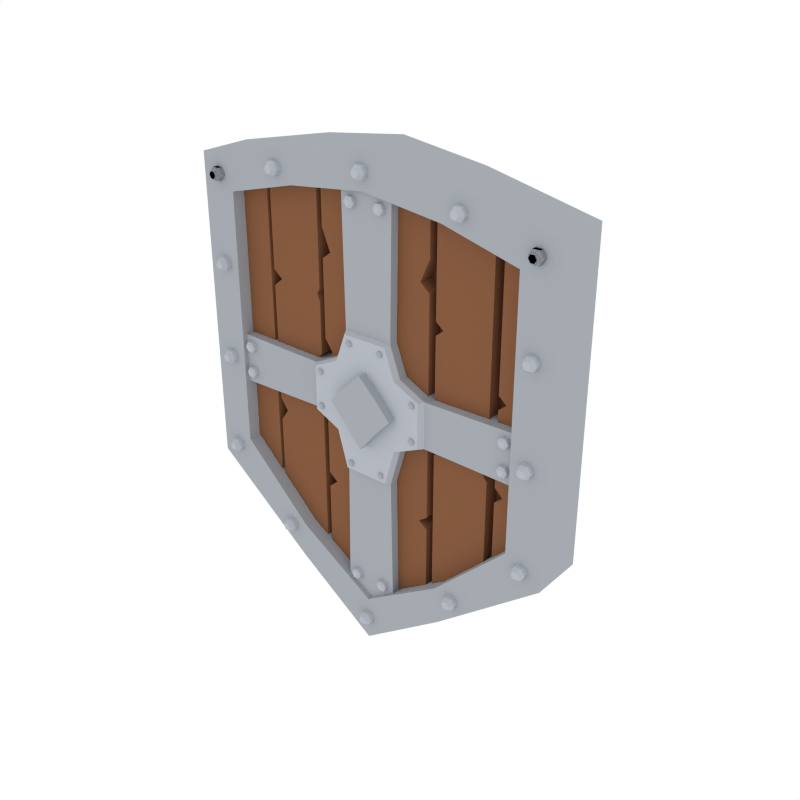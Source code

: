 # Source: Shield_Heater.blend  (saved by Blender 2.81.16; exported with 4.5.12 LTS)
import bpy
from mathutils import Matrix  # noqa: F401  (used for matrix-valued properties, if any)

bpy.ops.wm.read_factory_settings(use_empty=True)
scene = bpy.context.scene
scene.name = 'Scene'

# ---- collections
col_collection_1 = bpy.data.collections.new('Collection 1'); scene.collection.children.link(col_collection_1)

# ---- materials (node trees are filled in below, after node groups)
mat_steel = bpy.data.materials.new('Steel')
mat_steel.alpha_threshold = 0.0
mat_steel.diffuse_color = (0.3763, 0.402, 0.4397, 1.0)
mat_steel.roughness = 0.5
mat_darkwood = bpy.data.materials.new('DarkWood')
mat_darkwood.alpha_threshold = 0.0
mat_darkwood.diffuse_color = (0.1626, 0.07264, 0.03634, 1.0)
mat_darkwood.roughness = 0.5
mat_lightwood = bpy.data.materials.new('LightWood')
mat_lightwood.alpha_threshold = 0.0
mat_lightwood.diffuse_color = (0.2384, 0.1046, 0.05127, 1.0)
mat_lightwood.roughness = 0.5
mat_lightsteel = bpy.data.materials.new('LightSteel')
mat_lightsteel.alpha_threshold = 0.0
mat_lightsteel.diffuse_color = (0.4621, 0.491, 0.5395, 1.0)
mat_lightsteel.roughness = 0.5
mat_white = bpy.data.materials.new('White')
mat_white.alpha_threshold = 0.0
mat_white.roughness = 0.5

# ---- material node trees

# ---- world
world_world = bpy.data.worlds.new('World'); scene.world = world_world
world_world.color = (1.0, 1.0, 1.0)
world_world.use_sun_shadow = False
world_world.sun_shadow_jitter_overblur = 0.0
world_world.cycles.sampling_method = 'NONE'
world_world.cycles.sample_map_resolution = 256

# ---- meshes
me_cube_009 = bpy.data.meshes.new('Cube.009')
me_cube_009.from_pydata([(1.003, 0.02095, -0.5423), (1.003, -0.2565, -0.5423), (1.003, 0.02095, 1.08), (1.003, -0.2565, 1.08), (0.4462, -0.2565, 1.201), (0.4462, 0.02095, -0.9844), (0.4462, 0.02095, 1.201), (0.4462, -0.2565, -0.9844), (0.4462, -0.2565, 1.201), (1.003, -0.2565, 1.08), (1.003, -0.2565, -0.5423), (0.4462, -0.2565, -0.9844), (0.4462, -0.2565, 1.201), (1.003, -0.2565, 1.08), (1.003, -0.2565, -0.5423), (0.4462, -0.2565, -0.9844), (0.4462, -0.2565, 1.201), (1.003, -0.2565, 1.08), (1.003, -0.2565, -0.5423), (0.4462, -0.2565, -0.9844), (0.4462, -0.2565, 1.201), (1.003, -0.2565, 1.08), (1.003, -0.2565, -0.5423), (0.4462, -0.2565, -0.9844), (0.4255, -0.2565, 1.018), (0.8155, -0.2565, 0.9153), (0.8155, -0.2565, -0.4178), (0.4255, -0.2565, -0.7939), (0.4255, -0.1057, 1.018), (0.8155, -0.1057, 0.9153), (0.8155, -0.1057, -0.4178), (0.4255, -0.1057, -0.7939), (0.4866, -0.1651, -0.8227), (0.4866, -0.2802, -0.8227), (0.505, -0.1651, -0.7908), (0.505, -0.2802, -0.7908), (0.5418, -0.1651, -0.7908), (0.5418, -0.2802, -0.7908), (0.5602, -0.1651, -0.8227), (0.5602, -0.2802, -0.8227), (0.5418, -0.1651, -0.8546), (0.5418, -0.2802, -0.8546), (0.505, -0.1651, -0.8546), (0.505, -0.2802, -0.8546), (0.5132, -0.3033, -0.805), (0.503, -0.3033, -0.8227), (0.5337, -0.3033, -0.805), (0.5439, -0.3033, -0.8227), (0.5337, -0.3033, -0.8405), (0.5132, -0.3033, -0.8405), (0.8627, -0.1651, 0.9893), (0.8627, -0.2802, 0.9893), (0.8812, -0.1651, 1.021), (0.8812, -0.2802, 1.021), (0.918, -0.1651, 1.021), (0.918, -0.2802, 1.021), (0.9364, -0.1651, 0.9893), (0.9364, -0.2802, 0.9893), (0.918, -0.1651, 0.9574), (0.918, -0.2802, 0.9574), (0.8812, -0.1651, 0.9574), (0.8812, -0.2802, 0.9574), (0.8893, -0.3033, 1.007), (0.8791, -0.3033, 0.9893), (0.9098, -0.3033, 1.007), (0.92, -0.3033, 0.9893), (0.9098, -0.3033, 0.9716), (0.8893, -0.3033, 0.9716), (0.8627, -0.1651, 0.9893), (0.8627, -0.2802, 0.9893), (0.8812, -0.1651, 1.021), (0.8812, -0.2802, 1.021), (0.918, -0.1651, 1.021), (0.918, -0.2802, 1.021), (0.9364, -0.1651, 0.9893), (0.9364, -0.2802, 0.9893), (0.918, -0.1651, 0.9574), (0.918, -0.2802, 0.9574), (0.8812, -0.1651, 0.9574), (0.8812, -0.2802, 0.9574), (0.8893, -0.3033, 1.007), (0.8791, -0.3033, 0.9893), (0.9098, -0.3033, 1.007), (0.92, -0.3033, 0.9893), (0.9098, -0.3033, 0.9716), (0.8893, -0.3033, 0.9716), (0.8627, -0.1651, 0.9893), (0.8627, -0.2802, 0.9893), (0.8812, -0.1651, 1.021), (0.8812, -0.2802, 1.021), (0.918, -0.1651, 1.021), (0.918, -0.2802, 1.021), (0.9364, -0.1651, 0.9893), (0.9364, -0.2802, 0.9893), (0.918, -0.1651, 0.9574), (0.918, -0.2802, 0.9574), (0.8812, -0.1651, 0.9574), (0.8812, -0.2802, 0.9574), (0.8893, -0.3033, 1.007), (0.8791, -0.3033, 0.9893), (0.9098, -0.3033, 1.007), (0.92, -0.3033, 0.9893), (0.9098, -0.3033, 0.9716), (0.8893, -0.3033, 0.9716), (0.8627, -0.1651, -0.4747), (0.8627, -0.2802, -0.4747), (0.8812, -0.1651, -0.4428), (0.8812, -0.2802, -0.4428), (0.918, -0.1651, -0.4428), (0.918, -0.2802, -0.4428), (0.9364, -0.1651, -0.4747), (0.9364, -0.2802, -0.4747), (0.918, -0.1651, -0.5066), (0.918, -0.2802, -0.5066), (0.8812, -0.1651, -0.5066), (0.8812, -0.2802, -0.5066), (0.8893, -0.3033, -0.457), (0.8791, -0.3033, -0.4747), (0.9098, -0.3033, -0.457), (0.92, -0.3033, -0.4747), (0.9098, -0.3033, -0.4924), (0.8893, -0.3033, -0.4924), (0.8627, -0.1651, 0.04093), (0.8627, -0.2802, 0.04093), (0.8812, -0.1651, 0.07281), (0.8812, -0.2802, 0.07281), (0.918, -0.1651, 0.07281), (0.918, -0.2802, 0.07281), (0.9364, -0.1651, 0.04093), (0.9364, -0.2802, 0.04093), (0.918, -0.1651, 0.009039), (0.918, -0.2802, 0.009039), (0.8812, -0.1651, 0.009039), (0.8812, -0.2802, 0.009039), (0.8893, -0.3033, 0.05865), (0.8791, -0.3033, 0.04093), (0.9098, -0.3033, 0.05865), (0.92, -0.3033, 0.04093), (0.9098, -0.3033, 0.0232), (0.8893, -0.3033, 0.0232), (0.8627, -0.1651, 0.5412), (0.8627, -0.2802, 0.5412), (0.8812, -0.1651, 0.5731), (0.8812, -0.2802, 0.5731), (0.918, -0.1651, 0.5731), (0.918, -0.2802, 0.5731), (0.9364, -0.1651, 0.5412), (0.9364, -0.2802, 0.5412), (0.918, -0.1651, 0.5093), (0.918, -0.2802, 0.5093), (0.8812, -0.1651, 0.5093), (0.8812, -0.2802, 0.5093), (0.8893, -0.3033, 0.5589), (0.8791, -0.3033, 0.5412), (0.9098, -0.3033, 0.5589), (0.92, -0.3033, 0.5412), (0.9098, -0.3033, 0.5235), (0.8893, -0.3033, 0.5235), (0.4866, -0.1651, 1.082), (0.4866, -0.2802, 1.082), (0.505, -0.1651, 1.114), (0.505, -0.2802, 1.114), (0.5418, -0.1651, 1.114), (0.5418, -0.2802, 1.114), (0.5602, -0.1651, 1.082), (0.5602, -0.2802, 1.082), (0.5418, -0.1651, 1.05), (0.5418, -0.2802, 1.05), (0.505, -0.1651, 1.05), (0.505, -0.2802, 1.05), (0.5132, -0.3033, 1.1), (0.503, -0.3033, 1.082), (0.5337, -0.3033, 1.1), (0.5439, -0.3033, 1.082), (0.5337, -0.3033, 1.064), (0.5132, -0.3033, 1.064), (-1.003, 0.02095, -0.5423), (-1.003, -0.2565, -0.5423), (-1.003, 0.02095, 1.08), (-1.003, -0.2565, 1.08), (4.587e-16, 0.02095, 1.261), (5.727e-16, -0.2565, 1.261), (-6.798e-16, 0.02095, -1.302), (-5.658e-16, -0.2565, -1.302), (-0.4462, -0.2565, 1.201), (-0.4462, 0.02095, -0.9844), (-0.4462, 0.02095, 1.201), (-0.4462, -0.2565, -0.9844), (-0.4462, -0.2565, 1.201), (-1.003, -0.2565, 1.08), (-1.003, -0.2565, -0.5423), (-0.4462, -0.2565, -0.9844), (-5.658e-16, -0.2565, -1.302), (5.727e-16, -0.2565, 1.261), (-0.4462, -0.2565, 1.201), (-1.003, -0.2565, 1.08), (-1.003, -0.2565, -0.5423), (-0.4462, -0.2565, -0.9844), (-5.658e-16, -0.2565, -1.302), (5.727e-16, -0.2565, 1.261), (-0.4462, -0.2565, 1.201), (-1.003, -0.2565, 1.08), (-1.003, -0.2565, -0.5423), (-0.4462, -0.2565, -0.9844), (-5.658e-16, -0.2565, -1.302), (5.727e-16, -0.2565, 1.261), (-0.4462, -0.2565, 1.201), (-1.003, -0.2565, 1.08), (-1.003, -0.2565, -0.5423), (-0.4462, -0.2565, -0.9844), (-5.658e-16, -0.2565, -1.302), (5.727e-16, -0.2565, 1.261), (-0.4255, -0.2565, 1.018), (-0.8155, -0.2565, 0.9153), (-0.8155, -0.2565, -0.4178), (-0.4255, -0.2565, -0.7939), (-4.601e-16, -0.2565, -1.064), (4.877e-16, -0.2565, 1.07), (-0.4255, -0.1057, 1.018), (-0.8155, -0.1057, 0.9153), (-0.8155, -0.1057, -0.4178), (-0.4255, -0.1057, -0.7939), (-5.179e-16, -0.1057, -1.064), (4.299e-16, -0.1057, 1.07), (-0.4866, -0.1651, -0.8227), (-0.4866, -0.2802, -0.8227), (-0.505, -0.1651, -0.7908), (-0.505, -0.2802, -0.7908), (-0.5418, -0.1651, -0.7908), (-0.5418, -0.2802, -0.7908), (-0.5602, -0.1651, -0.8227), (-0.5602, -0.2802, -0.8227), (-0.5418, -0.1651, -0.8546), (-0.5418, -0.2802, -0.8546), (-0.505, -0.1651, -0.8546), (-0.505, -0.2802, -0.8546), (-0.5132, -0.3033, -0.805), (-0.503, -0.3033, -0.8227), (-0.5337, -0.3033, -0.805), (-0.5439, -0.3033, -0.8227), (-0.5337, -0.3033, -0.8405), (-0.5132, -0.3033, -0.8405), (-0.8627, -0.1651, 0.9893), (-0.8627, -0.2802, 0.9893), (-0.8812, -0.1651, 1.021), (-0.8812, -0.2802, 1.021), (-0.918, -0.1651, 1.021), (-0.918, -0.2802, 1.021), (-0.9364, -0.1651, 0.9893), (-0.9364, -0.2802, 0.9893), (-0.918, -0.1651, 0.9574), (-0.918, -0.2802, 0.9574), (-0.8812, -0.1651, 0.9574), (-0.8812, -0.2802, 0.9574), (-0.8893, -0.3033, 1.007), (-0.8791, -0.3033, 0.9893), (-0.9098, -0.3033, 1.007), (-0.92, -0.3033, 0.9893), (-0.9098, -0.3033, 0.9716), (-0.8893, -0.3033, 0.9716), (-0.8627, -0.1651, 0.9893), (-0.8627, -0.2802, 0.9893), (-0.8812, -0.1651, 1.021), (-0.8812, -0.2802, 1.021), (-0.918, -0.1651, 1.021), (-0.918, -0.2802, 1.021), (-0.9364, -0.1651, 0.9893), (-0.9364, -0.2802, 0.9893), (-0.918, -0.1651, 0.9574), (-0.918, -0.2802, 0.9574), (-0.8812, -0.1651, 0.9574), (-0.8812, -0.2802, 0.9574), (-0.8893, -0.3033, 1.007), (-0.8791, -0.3033, 0.9893), (-0.9098, -0.3033, 1.007), (-0.92, -0.3033, 0.9893), (-0.9098, -0.3033, 0.9716), (-0.8893, -0.3033, 0.9716), (-0.8627, -0.1651, 0.9893), (-0.8627, -0.2802, 0.9893), (-0.8812, -0.1651, 1.021), (-0.8812, -0.2802, 1.021), (-0.918, -0.1651, 1.021), (-0.918, -0.2802, 1.021), (-0.9364, -0.1651, 0.9893), (-0.9364, -0.2802, 0.9893), (-0.918, -0.1651, 0.9574), (-0.918, -0.2802, 0.9574), (-0.8812, -0.1651, 0.9574), (-0.8812, -0.2802, 0.9574), (-0.8893, -0.3033, 1.007), (-0.8791, -0.3033, 0.9893), (-0.9098, -0.3033, 1.007), (-0.92, -0.3033, 0.9893), (-0.9098, -0.3033, 0.9716), (-0.8893, -0.3033, 0.9716), (-0.8627, -0.1651, -0.4747), (-0.8627, -0.2802, -0.4747), (-0.8812, -0.1651, -0.4428), (-0.8812, -0.2802, -0.4428), (-0.918, -0.1651, -0.4428), (-0.918, -0.2802, -0.4428), (-0.9364, -0.1651, -0.4747), (-0.9364, -0.2802, -0.4747), (-0.918, -0.1651, -0.5066), (-0.918, -0.2802, -0.5066), (-0.8812, -0.1651, -0.5066), (-0.8812, -0.2802, -0.5066), (-0.8893, -0.3033, -0.457), (-0.8791, -0.3033, -0.4747), (-0.9098, -0.3033, -0.457), (-0.92, -0.3033, -0.4747), (-0.9098, -0.3033, -0.4924), (-0.8893, -0.3033, -0.4924), (-0.8627, -0.1651, 0.04093), (-0.8627, -0.2802, 0.04093), (-0.8812, -0.1651, 0.07281), (-0.8812, -0.2802, 0.07281), (-0.918, -0.1651, 0.07281), (-0.918, -0.2802, 0.07281), (-0.9364, -0.1651, 0.04093), (-0.9364, -0.2802, 0.04093), (-0.918, -0.1651, 0.009039), (-0.918, -0.2802, 0.009039), (-0.8812, -0.1651, 0.009039), (-0.8812, -0.2802, 0.009039), (-0.8893, -0.3033, 0.05865), (-0.8791, -0.3033, 0.04093), (-0.9098, -0.3033, 0.05865), (-0.92, -0.3033, 0.04093), (-0.9098, -0.3033, 0.0232), (-0.8893, -0.3033, 0.0232), (-0.8627, -0.1651, 0.5412), (-0.8627, -0.2802, 0.5412), (-0.8812, -0.1651, 0.5731), (-0.8812, -0.2802, 0.5731), (-0.918, -0.1651, 0.5731), (-0.918, -0.2802, 0.5731), (-0.9364, -0.1651, 0.5412), (-0.9364, -0.2802, 0.5412), (-0.918, -0.1651, 0.5093), (-0.918, -0.2802, 0.5093), (-0.8812, -0.1651, 0.5093), (-0.8812, -0.2802, 0.5093), (-0.8893, -0.3033, 0.5589), (-0.8791, -0.3033, 0.5412), (-0.9098, -0.3033, 0.5589), (-0.92, -0.3033, 0.5412), (-0.9098, -0.3033, 0.5235), (-0.8893, -0.3033, 0.5235), (-0.4866, -0.1651, 1.082), (-0.4866, -0.2802, 1.082), (-0.505, -0.1651, 1.114), (-0.505, -0.2802, 1.114), (-0.5418, -0.1651, 1.114), (-0.5418, -0.2802, 1.114), (-0.5602, -0.1651, 1.082), (-0.5602, -0.2802, 1.082), (-0.5418, -0.1651, 1.05), (-0.5418, -0.2802, 1.05), (-0.505, -0.1651, 1.05), (-0.505, -0.2802, 1.05), (-0.5132, -0.3033, 1.1), (-0.503, -0.3033, 1.082), (-0.5337, -0.3033, 1.1), (-0.5439, -0.3033, 1.082), (-0.5337, -0.3033, 1.064), (-0.5132, -0.3033, 1.064), (-0.01239, -0.3033, -1.191), (0.008083, -0.3033, -1.191), (0.01832, -0.3033, -1.173), (0.008083, -0.3033, -1.155), (-0.02262, -0.3033, -1.173), (-0.01239, -0.3033, -1.155), (-0.02056, -0.2802, -1.205), (-0.02056, -0.1651, -1.205), (0.01626, -0.2802, -1.205), (0.01626, -0.1651, -1.205), (0.03467, -0.2802, -1.173), (0.03467, -0.1651, -1.173), (0.01626, -0.2802, -1.141), (0.01626, -0.1651, -1.141), (-0.02056, -0.2802, -1.141), (-0.02056, -0.1651, -1.141), (-0.03897, -0.2802, -1.173), (-0.03897, -0.1651, -1.173), (-0.01239, -0.3033, 1.138), (0.008083, -0.3033, 1.138), (0.01832, -0.3033, 1.156), (0.008083, -0.3033, 1.174), (-0.02262, -0.3033, 1.156), (-0.01239, -0.3033, 1.174), (-0.02056, -0.2802, 1.124), (-0.02056, -0.1651, 1.124), (0.01626, -0.2802, 1.124), (0.01626, -0.1651, 1.124), (0.03467, -0.2802, 1.156), (0.03467, -0.1651, 1.156), (0.01626, -0.2802, 1.188), (0.01626, -0.1651, 1.188), (-0.02056, -0.2802, 1.188), (-0.02056, -0.1651, 1.188), (-0.03897, -0.2802, 1.156), (-0.03897, -0.1651, 1.156), (-0.6565, -0.06977, -0.68), (-0.6565, -0.1873, -0.6799), (-0.8885, -0.06977, -0.4738), (-0.8885, -0.1873, -0.4737), (-0.6565, -0.06977, 1.088), (-0.6565, -0.1873, 1.088), (-0.8885, -0.06977, 0.9485), (-0.8885, -0.1873, 0.9485), (-0.8885, -0.06977, 0.1292), (-0.8511, -0.06977, 0.07976), (-0.8511, -0.06977, 0.04172), (-0.8511, -0.1873, 0.04184), (-0.8511, -0.1873, 0.07988), (-0.8885, -0.1873, 0.1293), (-0.6565, -0.06977, 0.0203), (-0.7007, -0.06977, 0.07979), (-0.6565, -0.06977, 0.1463), (-0.6565, -0.1873, 0.1464), (-0.7007, -0.1873, 0.07991), (-0.6565, -0.1873, 0.02042), (-0.6357, -0.06977, 1.088), (-0.6357, -0.1873, 1.088), (-0.3375, -0.06977, 1.121), (-0.3375, -0.1873, 1.121), (-0.6357, -0.06977, -0.68), (-0.6357, -0.1873, -0.6799), (-0.3375, -0.06977, -0.9565), (-0.3375, -0.1873, -0.9564), (-0.3375, -0.06977, -0.2505), (-0.3375, -0.06977, -0.2045), (-0.3375, -0.06977, -0.1585), (-0.3375, -0.1873, -0.1584), (-0.3375, -0.1873, -0.2044), (-0.3375, -0.1873, -0.2503), (-0.6357, -0.06977, -0.1416), (-0.5916, -0.06977, -0.2045), (-0.6357, -0.06977, -0.2675), (-0.6357, -0.1873, -0.2674), (-0.5916, -0.1873, -0.2044), (-0.6357, -0.1873, -0.1414), (-0.3375, -0.06977, 0.4593), (-0.3533, -0.06977, 0.4973), (-0.3375, -0.06977, 0.5264), (-0.6357, -0.1873, 0.4701), (-0.5856, -0.1873, 0.5117), (-0.6357, -0.1873, 0.5532), (-0.3375, -0.1873, 0.5265), (-0.3533, -0.1873, 0.4974), (-0.3375, -0.1873, 0.4594), (-0.6357, -0.06977, 0.553), (-0.5856, -0.06977, 0.5115), (-0.6357, -0.06977, 0.47), (-0.3375, -0.1873, 0.1865), (-0.3671, -0.1873, 0.1629), (-0.3375, -0.1873, 0.1244), (-0.6357, -0.06977, 0.1888), (-0.6357, -0.06977, 0.1581), (-0.6357, -0.06977, 0.1273), (-0.3375, -0.06977, 0.1243), (-0.3671, -0.06977, 0.1627), (-0.3375, -0.06977, 0.1864), (-0.6357, -0.1873, 0.1275), (-0.6357, -0.1873, 0.1582), (-0.6357, -0.1873, 0.1889), (-0.3092, -0.06977, -0.9599), (-0.3092, -0.1873, -0.9598), (-0.01092, -0.06977, -1.153), (-0.01092, -0.1873, -1.152), (-0.3092, -0.06977, 1.121), (-0.3092, -0.1873, 1.121), (-0.01092, -0.06977, 1.151), (-0.01092, -0.1873, 1.151), (-0.01092, -0.06977, 0.2631), (-0.01092, -0.06977, 0.2172), (-0.01092, -0.06977, 0.1712), (-0.01092, -0.1873, 0.1713), (-0.01092, -0.1873, 0.2173), (-0.01092, -0.1873, 0.2632), (-0.3092, -0.06977, 0.1542), (-0.265, -0.06977, 0.2172), (-0.3092, -0.06977, 0.2801), (-0.3092, -0.1873, 0.2803), (-0.265, -0.1873, 0.2173), (-0.3092, -0.1873, 0.1543), (-0.01092, -0.06977, -0.4467), (-0.01092, -0.06977, -0.4802), (-0.01092, -0.06977, -0.5138), (-0.3092, -0.1873, -0.4573), (-0.259, -0.1873, -0.4989), (-0.3092, -0.1873, -0.5404), (-0.01092, -0.1873, -0.5137), (-0.01092, -0.1873, -0.4801), (-0.01092, -0.1873, -0.4465), (-0.3092, -0.06977, -0.5405), (-0.259, -0.06977, -0.499), (-0.3092, -0.06977, -0.4575), (-0.01092, -0.1873, -0.2159), (-0.04051, -0.1873, -0.15), (-0.01092, -0.1873, -0.1115), (-0.3092, -0.06977, -0.1762), (-0.3092, -0.06977, -0.1454), (-0.3092, -0.06977, -0.1147), (-0.01092, -0.06977, -0.1116), (-0.04051, -0.06977, -0.1501), (-0.01092, -0.06977, -0.216), (-0.3092, -0.1873, -0.1146), (-0.3092, -0.1873, -0.1453), (-0.3092, -0.1873, -0.176), (-0.01092, -0.1873, 0.6808), (-0.01092, -0.1873, 0.7347), (-0.01092, -0.1873, 0.8565), (-0.3092, -0.06977, 0.6817), (-0.2618, -0.06977, 0.7181), (-0.3092, -0.06977, 0.8331), (-0.01092, -0.06977, 0.8561), (-0.01092, -0.06977, 0.7344), (-0.01092, -0.06977, 0.6806), (-0.3092, -0.1873, 0.8336), (-0.2618, -0.1873, 0.7183), (-0.3092, -0.1873, 0.6818), (0.354, -0.06977, 1.114), (0.354, -0.1873, 1.114), (0.6522, -0.06977, 1.059), (0.6522, -0.1873, 1.059), (0.354, -0.06977, -0.9523), (0.354, -0.1873, -0.9522), (0.6522, -0.06977, -0.6674), (0.6522, -0.1873, -0.6673), (0.6522, -0.06977, -0.1476), (0.6088, -0.06977, -0.08827), (0.6522, -0.06977, -0.05568), (0.6522, -0.1873, -0.05556), (0.6088, -0.1873, -0.08815), (0.6522, -0.1873, -0.1475), (0.354, -0.06977, -0.03861), (0.3981, -0.06977, -0.0799), (0.354, -0.06977, -0.1168), (0.354, -0.1873, -0.1166), (0.3981, -0.1873, -0.07978), (0.354, -0.1873, -0.03849), (0.6522, -0.06977, 0.4702), (0.6522, -0.06977, 0.498), (0.6522, -0.06977, 0.5259), (0.354, -0.1873, 0.479), (0.3954, -0.1873, 0.5132), (0.354, -0.1873, 0.5475), (0.6522, -0.1873, 0.526), (0.6522, -0.1873, 0.4982), (0.6522, -0.1873, 0.4703), (0.354, -0.06977, 0.5473), (0.3954, -0.06977, 0.5131), (0.354, -0.06977, 0.4789), (0.6972, -0.06977, 1.048), (0.6972, -0.1873, 1.048), (0.8885, -0.06977, 0.9518), (0.8885, -0.1873, 0.9518), (0.6972, -0.06977, -0.6176), (0.6972, -0.1873, -0.6174), (0.8885, -0.06977, -0.4124), (0.8885, -0.1873, -0.4123), (0.8885, -0.06977, -0.2691), (0.8885, -0.06977, -0.2059), (0.8885, -0.06977, -0.1733), (0.8885, -0.1873, -0.1732), (0.8885, -0.1873, -0.2058), (0.8885, -0.1873, -0.2689), (0.6972, -0.06977, -0.1563), (0.7413, -0.06977, -0.1976), (0.6972, -0.06977, -0.2345), (0.6972, -0.1873, -0.2343), (0.7413, -0.1873, -0.1975), (0.6972, -0.1873, -0.1562), (0.8885, -0.06977, 0.2215), (0.8885, -0.06977, 0.2494), (0.8885, -0.06977, 0.2773), (0.6972, -0.1873, 0.2304), (0.7386, -0.1873, 0.2646), (0.6972, -0.1873, 0.2988), (0.8885, -0.1873, 0.2774), (0.8885, -0.1873, 0.2495), (0.8885, -0.1873, 0.2217), (0.6972, -0.06977, 0.2987), (0.7386, -0.06977, 0.2645), (0.6972, -0.06977, 0.2302), (0.3163, -0.06977, 1.114), (0.3163, -0.1873, 1.114), (0.01802, -0.06977, 1.151), (0.01802, -0.1873, 1.151), (0.3163, -0.06977, -0.9316), (0.3163, -0.1873, -0.9315), (0.01802, -0.06977, -1.175), (0.01802, -0.1873, -1.175), (0.01802, -0.06977, -0.05514), (0.01802, -0.06977, -0.009176), (0.01802, -0.06977, 0.03679), (0.01802, -0.1873, 0.03691), (0.01802, -0.1873, -0.009056), (0.01802, -0.1873, -0.05502), (0.3163, -0.06977, 0.05382), (0.2721, -0.06977, -0.009158), (0.3163, -0.06977, -0.07215), (0.3163, -0.1873, -0.07203), (0.2721, -0.1873, -0.009039), (0.3163, -0.1873, 0.05394), (0.01802, -0.06977, 0.6545), (0.01802, -0.06977, 0.6881), (0.01802, -0.06977, 0.7462), (0.3163, -0.1873, 0.6655), (0.2661, -0.1873, 0.707), (0.3163, -0.1873, 0.822), (0.01802, -0.1873, 0.7465), (0.01802, -0.1873, 0.6882), (0.01802, -0.1873, 0.6546), (0.3163, -0.06977, 0.8216), (0.2661, -0.06977, 0.7069), (0.3163, -0.06977, 0.6653), (0.01802, -0.1873, 0.4241), (0.04761, -0.1873, 0.3582), (0.01802, -0.1873, 0.3197), (0.3163, -0.06977, 0.3841), (0.3163, -0.06977, 0.3534), (0.3163, -0.06977, 0.3227), (0.01802, -0.06977, 0.3196), (0.04761, -0.06977, 0.358), (0.01802, -0.06977, 0.424), (0.3163, -0.1873, 0.3228), (0.3163, -0.1873, 0.3535), (0.3163, -0.1873, 0.3843), (0.01802, -0.1873, -0.4727), (0.01802, -0.1873, -0.5084), (0.01802, -0.1873, -0.5442), (0.3163, -0.06977, -0.4739), (0.2689, -0.06977, -0.5075), (0.3163, -0.06977, -0.5412), (0.01802, -0.06977, -0.5443), (0.01802, -0.06977, -0.5086), (0.01802, -0.06977, -0.4728), (0.3163, -0.1873, -0.5411), (0.2689, -0.1873, -0.5074), (0.3163, -0.1873, -0.4737), (0.05384, -0.205, -0.9475), (0.05384, -0.2537, -0.9475), (0.06853, -0.205, -0.9221), (0.06853, -0.2537, -0.9221), (0.09791, -0.205, -0.9221), (0.09791, -0.2537, -0.9221), (0.1126, -0.205, -0.9475), (0.1126, -0.2537, -0.9475), (0.09791, -0.205, -0.973), (0.09791, -0.2537, -0.973), (0.06853, -0.205, -0.973), (0.06853, -0.2537, -0.973), (0.07505, -0.2634, -0.9334), (0.06689, -0.2634, -0.9475), (0.09139, -0.2634, -0.9334), (0.09956, -0.2634, -0.9475), (0.09139, -0.2634, -0.9617), (0.07505, -0.2634, -0.9617), (-0.05384, -0.205, -0.9475), (-0.05384, -0.2537, -0.9475), (-0.06853, -0.205, -0.9221), (-0.06853, -0.2537, -0.9221), (-0.09791, -0.205, -0.9221), (-0.09791, -0.2537, -0.9221), (-0.1126, -0.205, -0.9475), (-0.1126, -0.2537, -0.9475), (-0.09791, -0.205, -0.973), (-0.09791, -0.2537, -0.973), (-0.06853, -0.205, -0.973), (-0.06853, -0.2537, -0.973), (-0.07505, -0.2634, -0.9334), (-0.06689, -0.2634, -0.9475), (-0.09139, -0.2634, -0.9334), (-0.09956, -0.2634, -0.9475), (-0.09139, -0.2634, -0.9617), (-0.07505, -0.2634, -0.9617), (0.3313, -0.07411, -0.07327), (0.3313, -0.2325, -0.07327), (0.3313, -0.07411, 0.1655), (0.3313, -0.2325, 0.1655), (0.9385, -0.07411, -0.08509), (0.9385, -0.2325, -0.08509), (0.9385, -0.07411, 0.1773), (0.9385, -0.2325, 0.1773), (0.1332, -0.07411, -0.3379), (0.1332, -0.2325, -0.3379), (0.145, -0.07411, -1.141), (0.145, -0.2325, -1.141), (0.1332, -0.07411, 0.3878), (0.1332, -0.2325, 0.3878), (0.145, -0.07411, 1.147), (0.145, -0.2325, 1.147), (0.1902, -0.07411, -0.1397), (0.1902, -0.2325, -0.1397), (0.1902, -0.07411, 0.2332), (0.1902, -0.2325, 0.2332), (0.3123, -0.2589, -0.07062), (0.3123, -0.2589, 0.1617), (0.1195, -0.2589, -0.3282), (0.1195, -0.2589, 0.3781), (0.1794, -0.2532, 0.03618), (0.1749, -0.2589, -0.1353), (0.1749, -0.2589, 0.2276), (0.1044, -0.2532, -0.04366), (0.1044, -0.299, -0.04366), (0.1794, -0.299, 0.03618), (0.1044, -0.2532, 0.1167), (0.1044, -0.299, 0.1167), (0.7421, -0.205, 0.1211), (0.7421, -0.2537, 0.1211), (0.7568, -0.205, 0.1465), (0.7568, -0.2537, 0.1465), (0.7862, -0.205, 0.1465), (0.7862, -0.2537, 0.1465), (0.8009, -0.205, 0.1211), (0.8009, -0.2537, 0.1211), (0.7862, -0.205, 0.09564), (0.7862, -0.2537, 0.09564), (0.7568, -0.205, 0.09564), (0.7568, -0.2537, 0.09564), (0.7633, -0.2634, 0.1352), (0.7552, -0.2634, 0.1211), (0.7797, -0.2634, 0.1352), (0.7878, -0.2634, 0.1211), (0.7797, -0.2634, 0.1069), (0.7633, -0.2634, 0.1069), (0.7421, -0.205, -0.01964), (0.7421, -0.2537, -0.01964), (0.7568, -0.205, 0.005807), (0.7568, -0.2537, 0.005807), (0.7862, -0.205, 0.005807), (0.7862, -0.2537, 0.005807), (0.8009, -0.205, -0.01964), (0.8009, -0.2537, -0.01964), (0.7862, -0.205, -0.04509), (0.7862, -0.2537, -0.04509), (0.7568, -0.205, -0.04509), (0.7568, -0.2537, -0.04509), (0.7633, -0.2634, -0.005494), (0.7552, -0.2634, -0.01964), (0.7797, -0.2634, -0.005494), (0.7878, -0.2634, -0.01964), (0.7797, -0.2634, -0.03379), (0.7633, -0.2634, -0.03379), (0.05384, -0.205, 1.006), (0.05384, -0.2537, 1.006), (0.06853, -0.205, 1.032), (0.06853, -0.2537, 1.032), (0.09791, -0.205, 1.032), (0.09791, -0.2537, 1.032), (0.1126, -0.205, 1.006), (0.1126, -0.2537, 1.006), (0.09791, -0.205, 0.9809), (0.09791, -0.2537, 0.9809), (0.06853, -0.205, 0.9809), (0.06853, -0.2537, 0.9809), (0.07505, -0.2634, 1.02), (0.06689, -0.2634, 1.006), (0.09139, -0.2634, 1.02), (0.09956, -0.2634, 1.006), (0.09139, -0.2634, 0.9922), (0.07505, -0.2634, 0.9922), (0.076, -0.2374, 0.3388), (0.076, -0.2651, 0.3388), (0.08437, -0.2374, 0.3533), (0.08437, -0.2651, 0.3533), (0.1011, -0.2374, 0.3533), (0.1011, -0.2651, 0.3533), (0.1095, -0.2374, 0.3388), (0.1095, -0.2651, 0.3388), (0.1011, -0.2374, 0.3243), (0.1011, -0.2651, 0.3243), (0.08437, -0.2374, 0.3243), (0.08437, -0.2651, 0.3243), (0.08809, -0.2707, 0.3468), (0.08343, -0.2707, 0.3388), (0.09739, -0.2707, 0.3468), (0.102, -0.2707, 0.3388), (0.09739, -0.2707, 0.3307), (0.08809, -0.2707, 0.3307), (0.076, -0.2374, -0.2923), (0.076, -0.2651, -0.2923), (0.08437, -0.2374, -0.2778), (0.08437, -0.2651, -0.2778), (0.1011, -0.2374, -0.2778), (0.1011, -0.2651, -0.2778), (0.1095, -0.2374, -0.2923), (0.1095, -0.2651, -0.2923), (0.1011, -0.2374, -0.3068), (0.1011, -0.2651, -0.3068), (0.08437, -0.2374, -0.3068), (0.08437, -0.2651, -0.3068), (0.08809, -0.2707, -0.2842), (0.08343, -0.2707, -0.2923), (0.09739, -0.2707, -0.2842), (0.102, -0.2707, -0.2923), (0.09739, -0.2707, -0.3003), (0.08809, -0.2707, -0.3003), (0.2618, -0.2374, -0.04256), (0.2618, -0.2651, -0.04256), (0.2702, -0.2374, -0.02807), (0.2702, -0.2651, -0.02807), (0.2869, -0.2374, -0.02807), (0.2869, -0.2651, -0.02807), (0.2953, -0.2374, -0.04256), (0.2953, -0.2651, -0.04256), (0.2869, -0.2374, -0.05705), (0.2869, -0.2651, -0.05705), (0.2702, -0.2374, -0.05705), (0.2702, -0.2651, -0.05705), (0.2739, -0.2707, -0.03451), (0.2693, -0.2707, -0.04256), (0.2832, -0.2707, -0.03451), (0.2879, -0.2707, -0.04256), (0.2832, -0.2707, -0.05062), (0.2739, -0.2707, -0.05062), (0.2618, -0.2374, 0.1413), (0.2618, -0.2651, 0.1413), (0.2702, -0.2374, 0.1558), (0.2702, -0.2651, 0.1558), (0.2869, -0.2374, 0.1558), (0.2869, -0.2651, 0.1558), (0.2953, -0.2374, 0.1413), (0.2953, -0.2651, 0.1413), (0.2869, -0.2374, 0.1268), (0.2869, -0.2651, 0.1268), (0.2702, -0.2374, 0.1268), (0.2702, -0.2651, 0.1268), (0.2739, -0.2707, 0.1494), (0.2693, -0.2707, 0.1413), (0.2832, -0.2707, 0.1494), (0.2879, -0.2707, 0.1413), (0.2832, -0.2707, 0.1333), (0.2739, -0.2707, 0.1333), (-0.3313, -0.07411, -0.07327), (-0.3313, -0.2325, -0.07327), (-0.3313, -0.07411, 0.1655), (-0.3313, -0.2325, 0.1655), (-0.9385, -0.07411, -0.08509), (-0.9385, -0.2325, -0.08509), (-0.9385, -0.07411, 0.1773), (-0.9385, -0.2325, 0.1773), (-1.151e-16, -0.07411, -0.3379), (-4.476e-17, -0.2325, -0.3379), (-0.1332, -0.07411, -0.3379), (-0.1332, -0.2325, -0.3379), (-4.991e-16, -0.07411, -1.198), (-4.288e-16, -0.2325, -1.198), (-0.145, -0.07411, -1.141), (-0.145, -0.2325, -1.141), (2.072e-16, -0.07411, 0.3878), (2.775e-16, -0.2325, 0.3878), (-0.1332, -0.07411, 0.3878), (-0.1332, -0.2325, 0.3878), (5.424e-16, -0.07411, 1.147), (6.128e-16, -0.2325, 1.147), (-0.145, -0.07411, 1.147), (-0.145, -0.2325, 1.147), (-0.1902, -0.07411, -0.1397), (-2.824e-17, -0.07411, -0.1423), (-0.1902, -0.2325, -0.1397), (-0.1902, -0.07411, 0.2332), (-0.1902, -0.2325, 0.2332), (1.403e-16, -0.07411, 0.2372), (-0.3123, -0.2589, -0.07062), (-0.3123, -0.2589, 0.1617), (-2.872e-17, -0.2589, -0.3282), (-0.1195, -0.2589, -0.3282), (2.849e-16, -0.2589, 0.3781), (-0.1195, -0.2589, 0.3781), (-0.1794, -0.2532, 0.03618), (-0.1749, -0.2589, -0.1353), (-0.1749, -0.2589, 0.2276), (4.002e-17, -0.2532, -0.1677), (2.111e-16, -0.2532, 0.2176), (-0.1044, -0.2532, -0.04366), (-0.1044, -0.299, -0.04366), (-0.1794, -0.299, 0.03618), (-0.1044, -0.2532, 0.1167), (2.315e-16, -0.299, 0.2176), (-0.1044, -0.299, 0.1167), (6.036e-17, -0.299, -0.1677), (1.065e-16, -0.299, -0.06386), (1.959e-16, -0.299, 0.1376), (-0.7421, -0.205, 0.1211), (-0.7421, -0.2537, 0.1211), (-0.7568, -0.205, 0.1465), (-0.7568, -0.2537, 0.1465), (-0.7862, -0.205, 0.1465), (-0.7862, -0.2537, 0.1465), (-0.8009, -0.205, 0.1211), (-0.8009, -0.2537, 0.1211), (-0.7862, -0.205, 0.09564), (-0.7862, -0.2537, 0.09564), (-0.7568, -0.205, 0.09564), (-0.7568, -0.2537, 0.09564), (-0.7633, -0.2634, 0.1352), (-0.7552, -0.2634, 0.1211), (-0.7797, -0.2634, 0.1352), (-0.7878, -0.2634, 0.1211), (-0.7797, -0.2634, 0.1069), (-0.7633, -0.2634, 0.1069), (-0.7421, -0.205, -0.01964), (-0.7421, -0.2537, -0.01964), (-0.7568, -0.205, 0.005807), (-0.7568, -0.2537, 0.005807), (-0.7862, -0.205, 0.005807), (-0.7862, -0.2537, 0.005807), (-0.8009, -0.205, -0.01964), (-0.8009, -0.2537, -0.01964), (-0.7862, -0.205, -0.04509), (-0.7862, -0.2537, -0.04509), (-0.7568, -0.205, -0.04509), (-0.7568, -0.2537, -0.04509), (-0.7633, -0.2634, -0.005494), (-0.7552, -0.2634, -0.01964), (-0.7797, -0.2634, -0.005494), (-0.7878, -0.2634, -0.01964), (-0.7797, -0.2634, -0.03379), (-0.7633, -0.2634, -0.03379), (-0.05384, -0.205, 1.006), (-0.05384, -0.2537, 1.006), (-0.06853, -0.205, 1.032), (-0.06853, -0.2537, 1.032), (-0.09791, -0.205, 1.032), (-0.09791, -0.2537, 1.032), (-0.1126, -0.205, 1.006), (-0.1126, -0.2537, 1.006), (-0.09791, -0.205, 0.9809), (-0.09791, -0.2537, 0.9809), (-0.06853, -0.205, 0.9809), (-0.06853, -0.2537, 0.9809), (-0.07505, -0.2634, 1.02), (-0.06689, -0.2634, 1.006), (-0.09139, -0.2634, 1.02), (-0.09956, -0.2634, 1.006), (-0.09139, -0.2634, 0.9922), (-0.07505, -0.2634, 0.9922), (-0.076, -0.2374, 0.3388), (-0.076, -0.2651, 0.3388), (-0.08437, -0.2374, 0.3533), (-0.08437, -0.2651, 0.3533), (-0.1011, -0.2374, 0.3533), (-0.1011, -0.2651, 0.3533), (-0.1095, -0.2374, 0.3388), (-0.1095, -0.2651, 0.3388), (-0.1011, -0.2374, 0.3243), (-0.1011, -0.2651, 0.3243), (-0.08437, -0.2374, 0.3243), (-0.08437, -0.2651, 0.3243), (-0.08809, -0.2707, 0.3468), (-0.08343, -0.2707, 0.3388), (-0.09739, -0.2707, 0.3468), (-0.102, -0.2707, 0.3388), (-0.09739, -0.2707, 0.3307), (-0.08809, -0.2707, 0.3307), (-0.076, -0.2374, -0.2923), (-0.076, -0.2651, -0.2923), (-0.08437, -0.2374, -0.2778), (-0.08437, -0.2651, -0.2778), (-0.1011, -0.2374, -0.2778), (-0.1011, -0.2651, -0.2778), (-0.1095, -0.2374, -0.2923), (-0.1095, -0.2651, -0.2923), (-0.1011, -0.2374, -0.3068), (-0.1011, -0.2651, -0.3068), (-0.08437, -0.2374, -0.3068), (-0.08437, -0.2651, -0.3068), (-0.08809, -0.2707, -0.2842), (-0.08343, -0.2707, -0.2923), (-0.09739, -0.2707, -0.2842), (-0.102, -0.2707, -0.2923), (-0.09739, -0.2707, -0.3003), (-0.08809, -0.2707, -0.3003), (-0.2618, -0.2374, -0.04256), (-0.2618, -0.2651, -0.04256), (-0.2702, -0.2374, -0.02807), (-0.2702, -0.2651, -0.02807), (-0.2869, -0.2374, -0.02807), (-0.2869, -0.2651, -0.02807), (-0.2953, -0.2374, -0.04256), (-0.2953, -0.2651, -0.04256), (-0.2869, -0.2374, -0.05705), (-0.2869, -0.2651, -0.05705), (-0.2702, -0.2374, -0.05705), (-0.2702, -0.2651, -0.05705), (-0.2739, -0.2707, -0.03451), (-0.2693, -0.2707, -0.04256), (-0.2832, -0.2707, -0.03451), (-0.2879, -0.2707, -0.04256), (-0.2832, -0.2707, -0.05062), (-0.2739, -0.2707, -0.05062), (-0.2618, -0.2374, 0.1413), (-0.2618, -0.2651, 0.1413), (-0.2702, -0.2374, 0.1558), (-0.2702, -0.2651, 0.1558), (-0.2869, -0.2374, 0.1558), (-0.2869, -0.2651, 0.1558), (-0.2953, -0.2374, 0.1413), (-0.2953, -0.2651, 0.1413), (-0.2869, -0.2374, 0.1268), (-0.2869, -0.2651, 0.1268), (-0.2702, -0.2374, 0.1268), (-0.2702, -0.2651, 0.1268), (-0.2739, -0.2707, 0.1494), (-0.2693, -0.2707, 0.1413), (-0.2832, -0.2707, 0.1494), (-0.2879, -0.2707, 0.1413), (-0.2832, -0.2707, 0.1333), (-0.2739, -0.2707, 0.1333), (0.08733, -0.007706, -0.03203), (0.08733, -0.007706, -0.1033), (0.08733, 0.1689, -0.0006387), (0.08733, 0.2067, -0.09386), (-0.08738, -0.007706, -0.03203), (-0.08738, -0.007706, -0.1033), (-0.08738, 0.1689, -0.0006386), (-0.08738, 0.2067, -0.09386), (0.08733, 0.2895, 0.07357), (0.08733, 0.2133, 0.09678), (-0.08738, 0.2133, 0.09678), (-0.08738, 0.2895, 0.07357), (0.08733, -0.007706, 0.5031), (0.08733, -0.007706, 0.5744), (0.08733, 0.1689, 0.4717), (0.08733, 0.2067, 0.565), (-0.08738, -0.007706, 0.5031), (-0.08738, -0.007706, 0.5744), (-0.08738, 0.1689, 0.4717), (-0.08738, 0.2067, 0.565), (0.08733, 0.2895, 0.3975), (0.08733, 0.2133, 0.3743), (-0.08738, 0.2133, 0.3743), (-0.08738, 0.2895, 0.3975), (0.08733, 0.2937, 0.2356), (0.08733, 0.2226, 0.2356), (-0.08738, 0.2226, 0.2356), (-0.08738, 0.2937, 0.2356)], [], [(6, 4, 3, 2), (2, 3, 1, 0), (6, 2, 0, 5), (3, 4, 8, 9), (5, 7, 183, 182), (0, 1, 7, 5), (7, 1, 10, 11), (180, 6, 5, 182), (180, 181, 4, 6), (10, 9, 13, 14), (11, 10, 14, 15), (183, 7, 11, 192), (1, 3, 9, 10), (4, 181, 193, 8), (198, 15, 19, 204), (12, 199, 205, 16), (8, 193, 199, 12), (192, 11, 15, 198), (9, 8, 12, 13), (18, 17, 21, 22), (19, 18, 22, 23), (13, 12, 16, 17), (15, 14, 18, 19), (14, 13, 17, 18), (210, 23, 27, 216), (20, 211, 217, 24), (16, 205, 211, 20), (204, 19, 23, 210), (17, 16, 20, 21), (26, 25, 29, 30), (27, 26, 30, 31), (21, 20, 24, 25), (23, 22, 26, 27), (22, 21, 25, 26), (28, 223, 222, 31), (29, 28, 31, 30), (24, 217, 223, 28), (216, 27, 31, 222), (25, 24, 28, 29), (32, 33, 35, 34), (34, 35, 37, 36), (36, 37, 39, 38), (38, 39, 41, 40), (41, 39, 47, 48), (40, 41, 43, 42), (42, 43, 33, 32), (32, 34, 36, 38, 40, 42), (44, 45, 49, 48, 47, 46), (37, 35, 44, 46), (43, 41, 48, 49), (35, 33, 45, 44), (39, 37, 46, 47), (33, 43, 49, 45), (50, 51, 53, 52), (52, 53, 55, 54), (54, 55, 57, 56), (56, 57, 59, 58), (59, 57, 65, 66), (58, 59, 61, 60), (60, 61, 51, 50), (50, 52, 54, 56, 58, 60), (62, 63, 67, 66, 65, 64), (55, 53, 62, 64), (61, 59, 66, 67), (53, 51, 63, 62), (57, 55, 64, 65), (51, 61, 67, 63), (68, 69, 71, 70), (70, 71, 73, 72), (72, 73, 75, 74), (74, 75, 77, 76), (77, 75, 83, 84), (76, 77, 79, 78), (78, 79, 69, 68), (68, 70, 72, 74, 76, 78), (80, 81, 85, 84, 83, 82), (73, 71, 80, 82), (79, 77, 84, 85), (71, 69, 81, 80), (75, 73, 82, 83), (69, 79, 85, 81), (86, 87, 89, 88), (88, 89, 91, 90), (90, 91, 93, 92), (92, 93, 95, 94), (95, 93, 101, 102), (94, 95, 97, 96), (96, 97, 87, 86), (86, 88, 90, 92, 94, 96), (98, 99, 103, 102, 101, 100), (91, 89, 98, 100), (97, 95, 102, 103), (89, 87, 99, 98), (93, 91, 100, 101), (87, 97, 103, 99), (104, 105, 107, 106), (106, 107, 109, 108), (108, 109, 111, 110), (110, 111, 113, 112), (113, 111, 119, 120), (112, 113, 115, 114), (114, 115, 105, 104), (104, 106, 108, 110, 112, 114), (116, 117, 121, 120, 119, 118), (109, 107, 116, 118), (115, 113, 120, 121), (107, 105, 117, 116), (111, 109, 118, 119), (105, 115, 121, 117), (122, 123, 125, 124), (124, 125, 127, 126), (126, 127, 129, 128), (128, 129, 131, 130), (131, 129, 137, 138), (130, 131, 133, 132), (132, 133, 123, 122), (122, 124, 126, 128, 130, 132), (134, 135, 139, 138, 137, 136), (127, 125, 134, 136), (133, 131, 138, 139), (125, 123, 135, 134), (129, 127, 136, 137), (123, 133, 139, 135), (140, 141, 143, 142), (142, 143, 145, 144), (144, 145, 147, 146), (146, 147, 149, 148), (149, 147, 155, 156), (148, 149, 151, 150), (150, 151, 141, 140), (140, 142, 144, 146, 148, 150), (152, 153, 157, 156, 155, 154), (145, 143, 152, 154), (151, 149, 156, 157), (143, 141, 153, 152), (147, 145, 154, 155), (141, 151, 157, 153), (158, 159, 161, 160), (160, 161, 163, 162), (162, 163, 165, 164), (164, 165, 167, 166), (167, 165, 173, 174), (166, 167, 169, 168), (168, 169, 159, 158), (158, 160, 162, 164, 166, 168), (170, 171, 175, 174, 173, 172), (163, 161, 170, 172), (169, 167, 174, 175), (161, 159, 171, 170), (165, 163, 172, 173), (159, 169, 175, 171), (186, 178, 179, 184), (178, 176, 177, 179), (186, 185, 176, 178), (179, 189, 188, 184), (185, 182, 183, 187), (176, 185, 187, 177), (187, 191, 190, 177), (180, 182, 185, 186), (180, 186, 184, 181), (190, 196, 195, 189), (191, 197, 196, 190), (183, 192, 191, 187), (177, 190, 189, 179), (184, 188, 193, 181), (198, 204, 203, 197), (194, 200, 205, 199), (188, 194, 199, 193), (192, 198, 197, 191), (189, 195, 194, 188), (202, 208, 207, 201), (203, 209, 208, 202), (195, 201, 200, 194), (197, 203, 202, 196), (196, 202, 201, 195), (210, 216, 215, 209), (206, 212, 217, 211), (200, 206, 211, 205), (204, 210, 209, 203), (201, 207, 206, 200), (214, 220, 219, 213), (215, 221, 220, 214), (207, 213, 212, 206), (209, 215, 214, 208), (208, 214, 213, 207), (218, 221, 222, 223), (219, 220, 221, 218), (212, 218, 223, 217), (216, 222, 221, 215), (213, 219, 218, 212), (224, 226, 227, 225), (226, 228, 229, 227), (228, 230, 231, 229), (230, 232, 233, 231), (233, 240, 239, 231), (232, 234, 235, 233), (234, 224, 225, 235), (224, 234, 232, 230, 228, 226), (236, 238, 239, 240, 241, 237), (229, 238, 236, 227), (235, 241, 240, 233), (227, 236, 237, 225), (231, 239, 238, 229), (225, 237, 241, 235), (242, 244, 245, 243), (244, 246, 247, 245), (246, 248, 249, 247), (248, 250, 251, 249), (251, 258, 257, 249), (250, 252, 253, 251), (252, 242, 243, 253), (242, 252, 250, 248, 246, 244), (254, 256, 257, 258, 259, 255), (247, 256, 254, 245), (253, 259, 258, 251), (245, 254, 255, 243), (249, 257, 256, 247), (243, 255, 259, 253), (260, 262, 263, 261), (262, 264, 265, 263), (264, 266, 267, 265), (266, 268, 269, 267), (269, 276, 275, 267), (268, 270, 271, 269), (270, 260, 261, 271), (260, 270, 268, 266, 264, 262), (272, 274, 275, 276, 277, 273), (265, 274, 272, 263), (271, 277, 276, 269), (263, 272, 273, 261), (267, 275, 274, 265), (261, 273, 277, 271), (278, 280, 281, 279), (280, 282, 283, 281), (282, 284, 285, 283), (284, 286, 287, 285), (287, 294, 293, 285), (286, 288, 289, 287), (288, 278, 279, 289), (278, 288, 286, 284, 282, 280), (290, 292, 293, 294, 295, 291), (283, 292, 290, 281), (289, 295, 294, 287), (281, 290, 291, 279), (285, 293, 292, 283), (279, 291, 295, 289), (296, 298, 299, 297), (298, 300, 301, 299), (300, 302, 303, 301), (302, 304, 305, 303), (305, 312, 311, 303), (304, 306, 307, 305), (306, 296, 297, 307), (296, 306, 304, 302, 300, 298), (308, 310, 311, 312, 313, 309), (301, 310, 308, 299), (307, 313, 312, 305), (299, 308, 309, 297), (303, 311, 310, 301), (297, 309, 313, 307), (314, 316, 317, 315), (316, 318, 319, 317), (318, 320, 321, 319), (320, 322, 323, 321), (323, 330, 329, 321), (322, 324, 325, 323), (324, 314, 315, 325), (314, 324, 322, 320, 318, 316), (326, 328, 329, 330, 331, 327), (319, 328, 326, 317), (325, 331, 330, 323), (317, 326, 327, 315), (321, 329, 328, 319), (315, 327, 331, 325), (332, 334, 335, 333), (334, 336, 337, 335), (336, 338, 339, 337), (338, 340, 341, 339), (341, 348, 347, 339), (340, 342, 343, 341), (342, 332, 333, 343), (332, 342, 340, 338, 336, 334), (344, 346, 347, 348, 349, 345), (337, 346, 344, 335), (343, 349, 348, 341), (335, 344, 345, 333), (339, 347, 346, 337), (333, 345, 349, 343), (350, 352, 353, 351), (352, 354, 355, 353), (354, 356, 357, 355), (356, 358, 359, 357), (359, 366, 365, 357), (358, 360, 361, 359), (360, 350, 351, 361), (350, 360, 358, 356, 354, 352), (362, 364, 365, 366, 367, 363), (355, 364, 362, 353), (361, 367, 366, 359), (353, 362, 363, 351), (357, 365, 364, 355), (351, 363, 367, 361), (378, 380, 371, 370), (373, 372, 368, 369, 370, 371), (375, 374, 384, 385), (376, 378, 370, 369), (379, 378, 376, 377), (381, 380, 378, 379), (382, 384, 372, 373), (384, 374, 368, 372), (385, 384, 382, 383), (385, 383, 381, 379, 377, 375), (383, 382, 380, 381), (374, 376, 369, 368), (377, 376, 374, 375), (380, 382, 373, 371), (396, 398, 389, 388), (391, 390, 386, 387, 388, 389), (393, 392, 402, 403), (394, 396, 388, 387), (397, 396, 394, 395), (399, 398, 396, 397), (400, 402, 390, 391), (402, 392, 386, 390), (403, 402, 400, 401), (403, 401, 399, 397, 395, 393), (401, 400, 398, 399), (392, 394, 387, 386), (395, 394, 392, 393), (398, 400, 391, 389), (404, 405, 407, 406), (412, 417, 411, 410), (410, 411, 409, 408), (418, 423, 405, 404), (412, 410, 408, 420), (415, 407, 405, 423), (411, 417, 421, 409), (417, 416, 422, 421), (416, 415, 423, 422), (406, 414, 418, 404), (414, 413, 419, 418), (413, 412, 420, 419), (408, 409, 421, 420), (420, 421, 422, 419), (419, 422, 423, 418), (406, 407, 415, 414), (414, 415, 416, 413), (413, 416, 417, 412), (424, 425, 427, 426), (432, 437, 431, 430), (430, 431, 429, 428), (453, 449, 425, 424), (432, 430, 428, 440), (450, 427, 425, 449), (431, 437, 441, 429), (437, 436, 442, 441), (436, 435, 443, 442), (629, 622, 599, 607), (434, 433, 439, 438), (433, 432, 440, 439), (428, 429, 441, 440), (440, 441, 442, 439), (439, 442, 443, 438), (462, 434, 438, 461), (434, 435, 436, 433), (433, 436, 437, 432), (426, 427, 450, 446), (446, 450, 451, 445), (445, 451, 452, 444), (426, 446, 453, 424), (446, 445, 454, 453), (445, 444, 455, 454), (456, 452, 447, 467), (452, 451, 448, 447), (451, 450, 449, 448), (459, 467, 447, 455), (455, 447, 448, 454), (454, 448, 449, 453), (462, 458, 435, 434), (461, 465, 466, 460), (460, 466, 467, 459), (438, 443, 465, 461), (458, 457, 466, 465), (457, 456, 467, 466), (444, 452, 456, 464), (464, 456, 457, 463), (463, 457, 458, 462), (444, 464, 459, 455), (464, 463, 460, 459), (463, 462, 461, 460), (482, 505, 509, 487), (518, 474, 475, 514), (468, 470, 471, 469), (497, 468, 469, 493), (474, 472, 473, 475), (518, 517, 472, 474), (494, 493, 469, 471), (512, 523, 485, 481), (481, 485, 486, 480), (480, 486, 487, 479), (435, 458, 465, 443), (478, 482, 483, 477), (515, 484, 485, 523), (484, 483, 486, 485), (483, 482, 487, 486), (505, 482, 478, 506), (478, 477, 480, 479), (477, 476, 481, 480), (470, 490, 494, 471), (490, 489, 495, 494), (489, 488, 496, 495), (477, 483, 484, 476), (470, 468, 497, 490), (490, 497, 498, 489), (489, 498, 499, 488), (500, 511, 491, 496), (496, 491, 492, 495), (503, 499, 491, 511), (499, 498, 492, 491), (498, 497, 493, 492), (506, 478, 479, 502), (505, 504, 510, 509), (504, 503, 511, 510), (495, 492, 493, 494), (502, 509, 510, 501), (488, 508, 500, 496), (508, 507, 501, 500), (507, 506, 502, 501), (501, 510, 511, 500), (488, 499, 503, 508), (508, 503, 504, 507), (472, 517, 521, 473), (517, 516, 522, 521), (516, 515, 523, 522), (507, 504, 505, 506), (475, 473, 521, 514), (514, 521, 522, 513), (513, 522, 523, 512), (476, 484, 515, 520), (520, 515, 516, 519), (476, 520, 512, 481), (520, 519, 513, 512), (519, 518, 514, 513), (524, 525, 527, 526), (532, 537, 531, 530), (530, 531, 529, 528), (553, 549, 525, 524), (532, 530, 528, 540), (550, 527, 525, 549), (531, 537, 541, 529), (537, 536, 542, 541), (536, 535, 543, 542), (570, 575, 579, 587), (534, 533, 539, 538), (533, 532, 540, 539), (528, 529, 541, 540), (540, 541, 542, 539), (539, 542, 543, 538), (544, 534, 538, 555), (534, 535, 536, 533), (533, 536, 537, 532), (526, 527, 550, 546), (546, 550, 551, 545), (545, 551, 552, 544), (526, 546, 553, 524), (546, 545, 554, 553), (545, 544, 555, 554), (544, 552, 535, 534), (552, 551, 548, 547), (551, 550, 549, 548), (535, 552, 547, 543), (555, 547, 548, 554), (554, 548, 549, 553), (556, 557, 559, 558), (564, 569, 563, 562), (562, 563, 561, 560), (585, 581, 557, 556), (564, 562, 560, 572), (582, 559, 557, 581), (563, 569, 573, 561), (569, 568, 574, 573), (568, 567, 575, 574), (509, 502, 479, 487), (566, 565, 571, 570), (565, 564, 572, 571), (560, 561, 573, 572), (572, 573, 574, 571), (571, 574, 575, 570), (576, 566, 570, 587), (566, 567, 568, 565), (565, 568, 569, 564), (558, 559, 582, 578), (578, 582, 583, 577), (577, 583, 584, 576), (558, 578, 585, 556), (578, 577, 586, 585), (577, 576, 587, 586), (576, 584, 567, 566), (584, 583, 580, 579), (583, 582, 581, 580), (567, 584, 579, 575), (587, 579, 580, 586), (586, 580, 581, 585), (639, 636, 637, 638), (602, 625, 629, 607), (638, 594, 595, 634), (588, 590, 591, 589), (617, 588, 589, 613), (594, 592, 593, 595), (638, 637, 592, 594), (614, 613, 589, 591), (632, 643, 605, 601), (601, 605, 606, 600), (600, 606, 607, 599), (598, 602, 603, 597), (635, 604, 605, 643), (604, 603, 606, 605), (603, 602, 607, 606), (625, 602, 598, 626), (598, 597, 600, 599), (597, 596, 601, 600), (590, 610, 614, 591), (610, 609, 615, 614), (609, 608, 616, 615), (597, 603, 604, 596), (590, 588, 617, 610), (610, 617, 618, 609), (609, 618, 619, 608), (620, 631, 611, 616), (616, 611, 612, 615), (623, 619, 611, 631), (619, 618, 612, 611), (618, 617, 613, 612), (626, 598, 599, 622), (625, 624, 630, 629), (624, 623, 631, 630), (615, 612, 613, 614), (622, 629, 630, 621), (608, 628, 620, 616), (628, 627, 621, 620), (627, 626, 622, 621), (621, 630, 631, 620), (608, 619, 623, 628), (628, 623, 624, 627), (592, 637, 641, 593), (637, 636, 642, 641), (636, 635, 643, 642), (627, 624, 625, 626), (595, 593, 641, 634), (634, 641, 642, 633), (633, 642, 643, 632), (596, 604, 635, 640), (640, 635, 636, 639), (596, 640, 632, 601), (640, 639, 633, 632), (639, 638, 634, 633), (519, 516, 517, 518), (538, 543, 547, 555), (644, 645, 647, 646), (646, 647, 649, 648), (648, 649, 651, 650), (650, 651, 653, 652), (653, 651, 659, 660), (652, 653, 655, 654), (654, 655, 645, 644), (644, 646, 648, 650, 652, 654), (656, 657, 661, 660, 659, 658), (649, 647, 656, 658), (655, 653, 660, 661), (647, 645, 657, 656), (651, 649, 658, 659), (645, 655, 661, 657), (662, 664, 665, 663), (664, 666, 667, 665), (666, 668, 669, 667), (668, 670, 671, 669), (671, 678, 677, 669), (670, 672, 673, 671), (672, 662, 663, 673), (662, 672, 670, 668, 666, 664), (674, 676, 677, 678, 679, 675), (667, 676, 674, 665), (673, 679, 678, 671), (665, 674, 675, 663), (669, 677, 676, 667), (663, 675, 679, 673), (683, 682, 698, 699), (682, 683, 687, 686), (686, 687, 685, 684), (684, 685, 681, 680), (682, 686, 684, 680), (687, 683, 681, 685), (699, 693, 703, 706), (688, 689, 691, 690), (690, 691, 851, 850), (688, 690, 850, 846), (691, 689, 847, 851), (692, 693, 699, 698), (692, 694, 695, 693), (694, 858, 859, 695), (692, 854, 858, 694), (695, 859, 855, 693), (688, 846, 863, 696), (689, 688, 696, 697), (689, 697, 705, 702), (680, 681, 697, 696), (693, 855, 872, 703), (682, 680, 696, 698), (863, 867, 698, 696), (681, 683, 701, 700), (854, 692, 698, 867), (683, 699, 706, 701), (847, 689, 702, 870), (697, 681, 700, 705), (700, 701, 704), (706, 703, 878, 710), (703, 872, 878), (705, 700, 704, 707), (870, 702, 877), (702, 705, 707, 877), (701, 706, 710, 704), (707, 704, 709, 708), (877, 707, 708, 885), (704, 710, 711, 709), (885, 708, 886), (708, 711, 887, 886), (709, 711, 708), (883, 887, 711), (710, 878, 883, 711), (712, 713, 715, 714), (714, 715, 717, 716), (716, 717, 719, 718), (718, 719, 721, 720), (721, 719, 727, 728), (720, 721, 723, 722), (722, 723, 713, 712), (712, 714, 716, 718, 720, 722), (724, 725, 729, 728, 727, 726), (717, 715, 724, 726), (723, 721, 728, 729), (715, 713, 725, 724), (719, 717, 726, 727), (713, 723, 729, 725), (730, 731, 733, 732), (732, 733, 735, 734), (734, 735, 737, 736), (736, 737, 739, 738), (739, 737, 745, 746), (738, 739, 741, 740), (740, 741, 731, 730), (730, 732, 734, 736, 738, 740), (742, 743, 747, 746, 745, 744), (735, 733, 742, 744), (741, 739, 746, 747), (733, 731, 743, 742), (737, 735, 744, 745), (731, 741, 747, 743), (748, 749, 751, 750), (750, 751, 753, 752), (752, 753, 755, 754), (754, 755, 757, 756), (757, 755, 763, 764), (756, 757, 759, 758), (758, 759, 749, 748), (748, 750, 752, 754, 756, 758), (760, 761, 765, 764, 763, 762), (753, 751, 760, 762), (759, 757, 764, 765), (751, 749, 761, 760), (755, 753, 762, 763), (749, 759, 765, 761), (766, 767, 769, 768), (768, 769, 771, 770), (770, 771, 773, 772), (772, 773, 775, 774), (775, 773, 781, 782), (774, 775, 777, 776), (776, 777, 767, 766), (766, 768, 770, 772, 774, 776), (778, 779, 783, 782, 781, 780), (771, 769, 778, 780), (777, 775, 782, 783), (769, 767, 779, 778), (773, 771, 780, 781), (767, 777, 783, 779), (784, 785, 787, 786), (786, 787, 789, 788), (788, 789, 791, 790), (790, 791, 793, 792), (793, 791, 799, 800), (792, 793, 795, 794), (794, 795, 785, 784), (784, 786, 788, 790, 792, 794), (796, 797, 801, 800, 799, 798), (789, 787, 796, 798), (795, 793, 800, 801), (787, 785, 797, 796), (791, 789, 798, 799), (785, 795, 801, 797), (802, 803, 805, 804), (804, 805, 807, 806), (806, 807, 809, 808), (808, 809, 811, 810), (811, 809, 817, 818), (810, 811, 813, 812), (812, 813, 803, 802), (802, 804, 806, 808, 810, 812), (814, 815, 819, 818, 817, 816), (807, 805, 814, 816), (813, 811, 818, 819), (805, 803, 815, 814), (809, 807, 816, 817), (803, 813, 819, 815), (820, 821, 823, 822), (822, 823, 825, 824), (824, 825, 827, 826), (826, 827, 829, 828), (829, 827, 835, 836), (828, 829, 831, 830), (830, 831, 821, 820), (820, 822, 824, 826, 828, 830), (832, 833, 837, 836, 835, 834), (825, 823, 832, 834), (831, 829, 836, 837), (823, 821, 833, 832), (827, 825, 834, 835), (821, 831, 837, 833), (841, 866, 865, 840), (840, 844, 845, 841), (844, 842, 843, 845), (842, 838, 839, 843), (840, 838, 842, 844), (845, 843, 839, 841), (866, 876, 873, 857), (848, 852, 853, 849), (852, 850, 851, 853), (850, 846, 847, 851), (848, 846, 850, 852), (853, 851, 847, 849), (856, 865, 866, 857), (856, 857, 861, 860), (860, 861, 859, 858), (858, 859, 855, 854), (856, 860, 858, 854), (861, 857, 855, 859), (848, 862, 863, 846), (849, 864, 862, 848), (849, 871, 875, 864), (838, 862, 864, 839), (857, 873, 872, 855), (840, 865, 862, 838), (863, 862, 865, 867), (839, 868, 869, 841), (854, 867, 865, 856), (841, 869, 876, 866), (847, 870, 871, 849), (864, 875, 868, 839), (868, 874, 869), (876, 882, 878, 873), (873, 878, 872), (875, 879, 874, 868), (870, 877, 871), (871, 877, 879, 875), (869, 874, 882, 876), (879, 880, 881, 874), (877, 885, 880, 879), (874, 881, 884, 882), (885, 886, 880), (880, 886, 887, 884), (881, 880, 884), (883, 884, 887), (882, 884, 883, 878), (888, 890, 891, 889), (890, 892, 893, 891), (892, 894, 895, 893), (894, 896, 897, 895), (897, 904, 903, 895), (896, 898, 899, 897), (898, 888, 889, 899), (888, 898, 896, 894, 892, 890), (900, 902, 903, 904, 905, 901), (893, 902, 900, 891), (899, 905, 904, 897), (891, 900, 901, 889), (895, 903, 902, 893), (889, 901, 905, 899), (906, 908, 909, 907), (908, 910, 911, 909), (910, 912, 913, 911), (912, 914, 915, 913), (915, 922, 921, 913), (914, 916, 917, 915), (916, 906, 907, 917), (906, 916, 914, 912, 910, 908), (918, 920, 921, 922, 923, 919), (911, 920, 918, 909), (917, 923, 922, 915), (909, 918, 919, 907), (913, 921, 920, 911), (907, 919, 923, 917), (924, 926, 927, 925), (926, 928, 929, 927), (928, 930, 931, 929), (930, 932, 933, 931), (933, 940, 939, 931), (932, 934, 935, 933), (934, 924, 925, 935), (924, 934, 932, 930, 928, 926), (936, 938, 939, 940, 941, 937), (929, 938, 936, 927), (935, 941, 940, 933), (927, 936, 937, 925), (931, 939, 938, 929), (925, 937, 941, 935), (942, 944, 945, 943), (944, 946, 947, 945), (946, 948, 949, 947), (948, 950, 951, 949), (951, 958, 957, 949), (950, 952, 953, 951), (952, 942, 943, 953), (942, 952, 950, 948, 946, 944), (954, 956, 957, 958, 959, 955), (947, 956, 954, 945), (953, 959, 958, 951), (945, 954, 955, 943), (949, 957, 956, 947), (943, 955, 959, 953), (960, 962, 963, 961), (962, 964, 965, 963), (964, 966, 967, 965), (966, 968, 969, 967), (969, 976, 975, 967), (968, 970, 971, 969), (970, 960, 961, 971), (960, 970, 968, 966, 964, 962), (972, 974, 975, 976, 977, 973), (965, 974, 972, 963), (971, 977, 976, 969), (963, 972, 973, 961), (967, 975, 974, 965), (961, 973, 977, 971), (978, 980, 981, 979), (980, 982, 983, 981), (982, 984, 985, 983), (984, 986, 987, 985), (987, 994, 993, 985), (986, 988, 989, 987), (988, 978, 979, 989), (978, 988, 986, 984, 982, 980), (990, 992, 993, 994, 995, 991), (983, 992, 990, 981), (989, 995, 994, 987), (981, 990, 991, 979), (985, 993, 992, 983), (979, 991, 995, 989), (996, 998, 999, 997), (998, 1000, 1001, 999), (1000, 1002, 1003, 1001), (1002, 1004, 1005, 1003), (1005, 1012, 1011, 1003), (1004, 1006, 1007, 1005), (1006, 996, 997, 1007), (996, 1006, 1004, 1002, 1000, 998), (1008, 1010, 1011, 1012, 1013, 1009), (1001, 1010, 1008, 999), (1007, 1013, 1012, 1005), (999, 1008, 1009, 997), (1003, 1011, 1010, 1001), (997, 1009, 1013, 1007), (1014, 1015, 1017, 1016), (1017, 1021, 1025, 1022), (1020, 1021, 1019, 1018), (1018, 1019, 1015, 1014), (1016, 1020, 1018, 1014), (1021, 1017, 1015, 1019), (1022, 1025, 1041, 1038), (1016, 1017, 1022, 1023), (1021, 1020, 1024, 1025), (1020, 1016, 1023, 1024), (1023, 1022, 1038, 1039), (1025, 1024, 1040, 1041), (1024, 1023, 1039, 1040), (1026, 1028, 1029, 1027), (1029, 1034, 1037, 1033), (1032, 1030, 1031, 1033), (1030, 1026, 1027, 1031), (1028, 1026, 1030, 1032), (1033, 1031, 1027, 1029), (1034, 1038, 1041, 1037), (1028, 1035, 1034, 1029), (1033, 1037, 1036, 1032), (1032, 1036, 1035, 1028), (1035, 1039, 1038, 1034), (1037, 1041, 1040, 1036), (1036, 1040, 1039, 1035)])
me_cube_009.polygons.foreach_set('material_index', [0, 0, 0, 0, 0, 0, 0, 0, 0, 0, 0, 0, 0, 0, 0, 0, 0, 0, 0, 0, 0, 0, 0, 0, 0, 0, 0, 0, 0, 0, 0, 0, 0, 0, 1, 1, 0, 0, 0, 3, 3, 3, 3, 3, 3, 3, 3, 3, 3, 3, 3, 3, 3, 3, 3, 3, 3, 3, 3, 3, 3, 3, 3, 3, 3, 3, 3, 3, 3, 3, 3, 3, 3, 3, 3, 3, 3, 3, 3, 3, 3, 3, 3, 3, 3, 3, 3, 3, 3, 3, 3, 3, 3, 3, 3, 3, 3, 3, 3, 3, 3, 3, 3, 3, 3, 3, 3, 3, 3, 3, 3, 3, 3, 3, 3, 3, 3, 3, 3, 3, 3, 3, 3, 3, 3, 3, 3, 3, 3, 3, 3, 3, 3, 3, 3, 3, 3, 3, 3, 3, 3, 3, 3, 3, 3, 3, 3, 3, 3, 3, 3, 0, 0, 0, 0, 0, 0, 0, 0, 0, 0, 0, 0, 0, 0, 0, 0, 0, 0, 0, 0, 0, 0, 0, 0, 0, 0, 0, 0, 0, 0, 0, 0, 0, 0, 1, 1, 0, 0, 0, 3, 3, 3, 3, 3, 3, 3, 3, 3, 3, 3, 3, 3, 3, 3, 3, 3, 3, 3, 3, 3, 3, 3, 3, 3, 3, 3, 3, 3, 3, 3, 3, 3, 3, 3, 3, 3, 3, 3, 3, 3, 3, 3, 3, 3, 3, 3, 3, 3, 3, 3, 3, 3, 3, 3, 3, 3, 3, 3, 3, 3, 3, 3, 3, 3, 3, 3, 3, 3, 3, 3, 3, 3, 3, 3, 3, 3, 3, 3, 3, 3, 3, 3, 3, 3, 3, 3, 3, 3, 3, 3, 3, 3, 3, 3, 3, 3, 3, 3, 3, 3, 3, 3, 3, 3, 3, 3, 3, 3, 3, 3, 3, 3, 3, 3, 3, 3, 3, 3, 3, 3, 3, 3, 3, 3, 3, 3, 3, 3, 3, 3, 3, 3, 3, 3, 3, 3, 3, 3, 3, 2, 2, 2, 2, 2, 2, 2, 2, 2, 2, 2, 2, 2, 2, 2, 2, 2, 2, 2, 2, 2, 2, 2, 2, 2, 2, 2, 2, 2, 2, 2, 2, 2, 2, 2, 2, 2, 2, 2, 2, 2, 2, 2, 2, 2, 2, 2, 2, 2, 2, 2, 2, 2, 2, 2, 2, 2, 2, 2, 2, 2, 2, 2, 2, 2, 2, 2, 2, 2, 2, 2, 2, 2, 2, 2, 2, 2, 2, 2, 2, 2, 2, 2, 2, 2, 2, 2, 2, 2, 2, 2, 2, 2, 2, 2, 2, 2, 2, 2, 2, 2, 2, 2, 2, 2, 2, 2, 2, 2, 2, 2, 2, 2, 2, 2, 2, 2, 2, 2, 2, 2, 2, 2, 2, 2, 2, 2, 2, 2, 2, 2, 2, 2, 2, 2, 2, 2, 2, 2, 2, 2, 2, 2, 2, 2, 2, 2, 2, 2, 2, 2, 2, 2, 2, 2, 2, 2, 2, 2, 2, 2, 2, 2, 2, 2, 2, 2, 2, 2, 2, 2, 2, 2, 2, 2, 2, 2, 2, 2, 2, 2, 2, 2, 2, 2, 2, 2, 2, 2, 2, 2, 2, 2, 2, 2, 2, 2, 2, 2, 2, 2, 2, 2, 2, 2, 2, 2, 2, 2, 2, 2, 2, 2, 2, 2, 2, 2, 2, 2, 2, 2, 2, 2, 2, 2, 2, 2, 2, 3, 3, 3, 3, 3, 3, 3, 3, 3, 3, 3, 3, 3, 3, 3, 3, 3, 3, 3, 3, 3, 3, 3, 3, 3, 3, 3, 3, 0, 0, 0, 0, 0, 0, 3, 0, 0, 0, 0, 0, 0, 0, 0, 0, 0, 0, 3, 0, 3, 0, 0, 3, 0, 3, 3, 3, 3, 3, 3, 3, 3, 3, 3, 0, 0, 0, 0, 0, 0, 0, 0, 3, 3, 3, 3, 3, 3, 3, 3, 3, 3, 3, 3, 3, 3, 3, 3, 3, 3, 3, 3, 3, 3, 3, 3, 3, 3, 3, 3, 3, 3, 3, 3, 3, 3, 3, 3, 3, 3, 3, 3, 3, 3, 0, 0, 0, 0, 0, 0, 0, 0, 0, 0, 0, 0, 0, 0, 0, 0, 0, 0, 0, 0, 0, 0, 0, 0, 0, 0, 0, 0, 0, 0, 0, 0, 0, 0, 0, 0, 0, 0, 0, 0, 0, 0, 0, 0, 0, 0, 0, 0, 0, 0, 0, 0, 0, 0, 0, 0, 0, 0, 0, 0, 0, 0, 3, 0, 0, 0, 0, 0, 0, 0, 0, 0, 0, 0, 0, 0, 3, 0, 3, 0, 0, 3, 0, 3, 3, 3, 3, 3, 3, 3, 3, 3, 3, 0, 0, 0, 0, 0, 0, 0, 0, 3, 3, 3, 3, 3, 3, 3, 3, 3, 3, 3, 3, 3, 3, 3, 3, 3, 3, 3, 3, 3, 3, 3, 3, 3, 3, 3, 3, 3, 3, 3, 3, 3, 3, 3, 3, 3, 3, 3, 3, 3, 3, 0, 0, 0, 0, 0, 0, 0, 0, 0, 0, 0, 0, 0, 0, 0, 0, 0, 0, 0, 0, 0, 0, 0, 0, 0, 0, 0, 0, 0, 0, 0, 0, 0, 0, 0, 0, 0, 0, 0, 0, 0, 0, 0, 0, 0, 0, 0, 0, 0, 0, 0, 0, 0, 0, 0, 0, 1, 1, 1, 1, 1, 1, 1, 1, 1, 1, 1, 1, 1, 1, 1, 1, 1, 1, 1, 1, 1, 1, 1, 1, 1, 1])
me_cube_009.materials.append(mat_steel)
me_cube_009.materials.append(mat_darkwood)
me_cube_009.materials.append(mat_lightwood)
me_cube_009.materials.append(mat_lightsteel)
me_cube_009.materials.append(mat_white)
me_cube_009.use_remesh_preserve_volume = False
me_cube_009.use_remesh_preserve_attributes = False
me_cube_009.use_mirror_vertex_groups = False
me_cube_009.update()

# ---- objects
ob_shield_heater = bpy.data.objects.new('Shield_Heater', me_cube_009)

# ---- transforms, parenting, visibility, modifiers, constraints
ob_shield_heater.location = (0.0, 0.0, 0.0)
ob_shield_heater.lineart.crease_threshold = 0.0

# ---- collection membership
col_collection_1.objects.link(ob_shield_heater)

# ---- scene / render settings (as saved in the file)
scene.frame_start = 1; scene.frame_end = 250; scene.frame_set(0)
scene.render.engine = 'CYCLES'
scene.render.resolution_x = 1000
scene.render.resolution_y = 1000
scene.render.dither_intensity = 0.0
scene.cycles.samples = 200
scene.cycles.sampling_pattern = 'TABULATED_SOBOL'
scene.cycles.light_sampling_threshold = 0.0
scene.cycles.use_adaptive_sampling = False
scene.cycles.use_light_tree = False
scene.cycles.caustics_reflective = False
scene.cycles.caustics_refractive = False
scene.cycles.blur_glossy = 0.0
scene.cycles.max_bounces = 2
scene.cycles.pixel_filter_type = 'GAUSSIAN'
scene.cycles.sample_clamp_indirect = 0.0
scene.view_settings.view_transform = 'Standard'
bpy.context.view_layer.update()

# ---- added for rendering (the .blend has no active camera): camera
cam_auto = bpy.data.cameras.new('AutoCamera')
cam_auto.lens = 50.0
cam_auto.sensor_width = 36.0
cam_auto.clip_end = 1000.0
ob_auto_camera = bpy.data.objects.new('AutoCamera', cam_auto)
scene.collection.objects.link(ob_auto_camera)
ob_auto_camera.location = (3.06153, -3.67865, 2.4286)
ob_auto_camera.rotation_euler = (1.09748, -7.21219e-08, 0.694738)
scene.camera = ob_auto_camera
bpy.context.view_layer.update()
